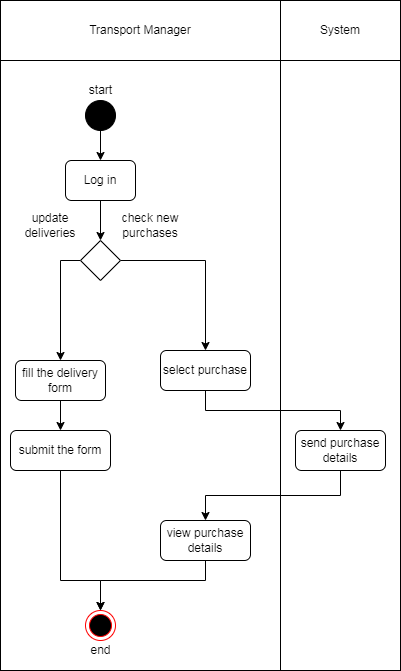

The diagram above was exported from draw.io. Its source (the exported page's mxGraphModel, read from the mxfile embedded in the PNG):
<mxGraphModel dx="1085" dy="531" grid="1" gridSize="10" guides="1" tooltips="1" connect="1" arrows="1" fold="1" page="1" pageScale="1" pageWidth="850" pageHeight="1100" math="0" shadow="0">
  <root>
    <mxCell id="0" />
    <mxCell id="1" parent="0" />
    <mxCell id="XEkY78DAILvna2D_t5lT-1" value="Transport Manager" style="rounded=0;whiteSpace=wrap;html=1;" vertex="1" parent="1">
      <mxGeometry y="40" width="280" height="60" as="geometry" />
    </mxCell>
    <mxCell id="XEkY78DAILvna2D_t5lT-29" style="edgeStyle=orthogonalEdgeStyle;rounded=0;orthogonalLoop=1;jettySize=auto;html=1;exitX=0.5;exitY=1;exitDx=0;exitDy=0;entryX=0.5;entryY=0;entryDx=0;entryDy=0;" edge="1" parent="1" source="XEkY78DAILvna2D_t5lT-2" target="XEkY78DAILvna2D_t5lT-4">
      <mxGeometry relative="1" as="geometry" />
    </mxCell>
    <mxCell id="XEkY78DAILvna2D_t5lT-2" value="" style="ellipse;whiteSpace=wrap;html=1;aspect=fixed;fillColor=#000000;" vertex="1" parent="1">
      <mxGeometry x="85" y="140" width="30" height="30" as="geometry" />
    </mxCell>
    <mxCell id="XEkY78DAILvna2D_t5lT-3" value="start" style="text;html=1;align=center;verticalAlign=middle;resizable=0;points=[];autosize=1;strokeColor=none;fillColor=none;" vertex="1" parent="1">
      <mxGeometry x="80" y="120" width="40" height="20" as="geometry" />
    </mxCell>
    <mxCell id="XEkY78DAILvna2D_t5lT-30" style="edgeStyle=orthogonalEdgeStyle;rounded=0;orthogonalLoop=1;jettySize=auto;html=1;exitX=0.5;exitY=1;exitDx=0;exitDy=0;entryX=0.5;entryY=0;entryDx=0;entryDy=0;" edge="1" parent="1" source="XEkY78DAILvna2D_t5lT-4" target="XEkY78DAILvna2D_t5lT-10">
      <mxGeometry relative="1" as="geometry" />
    </mxCell>
    <mxCell id="XEkY78DAILvna2D_t5lT-4" value="Log in" style="rounded=1;whiteSpace=wrap;html=1;fillColor=#FFFFFF;" vertex="1" parent="1">
      <mxGeometry x="65" y="200" width="70" height="40" as="geometry" />
    </mxCell>
    <mxCell id="XEkY78DAILvna2D_t5lT-13" style="edgeStyle=orthogonalEdgeStyle;rounded=0;orthogonalLoop=1;jettySize=auto;html=1;exitX=0.5;exitY=1;exitDx=0;exitDy=0;entryX=0.5;entryY=0;entryDx=0;entryDy=0;" edge="1" parent="1" source="XEkY78DAILvna2D_t5lT-5" target="XEkY78DAILvna2D_t5lT-12">
      <mxGeometry relative="1" as="geometry" />
    </mxCell>
    <mxCell id="XEkY78DAILvna2D_t5lT-5" value="fill the delivery form" style="rounded=1;whiteSpace=wrap;html=1;fillColor=#FFFFFF;" vertex="1" parent="1">
      <mxGeometry x="15" y="400" width="90" height="40" as="geometry" />
    </mxCell>
    <mxCell id="XEkY78DAILvna2D_t5lT-7" value="update deliveries" style="text;html=1;strokeColor=none;fillColor=none;align=center;verticalAlign=middle;whiteSpace=wrap;rounded=0;" vertex="1" parent="1">
      <mxGeometry x="20" y="250" width="60" height="30" as="geometry" />
    </mxCell>
    <mxCell id="XEkY78DAILvna2D_t5lT-8" value="check new purchases" style="text;html=1;strokeColor=none;fillColor=none;align=center;verticalAlign=middle;whiteSpace=wrap;rounded=0;" vertex="1" parent="1">
      <mxGeometry x="120" y="250" width="60" height="30" as="geometry" />
    </mxCell>
    <mxCell id="XEkY78DAILvna2D_t5lT-11" style="edgeStyle=orthogonalEdgeStyle;rounded=0;orthogonalLoop=1;jettySize=auto;html=1;exitX=0;exitY=0.5;exitDx=0;exitDy=0;entryX=0.5;entryY=0;entryDx=0;entryDy=0;" edge="1" parent="1" source="XEkY78DAILvna2D_t5lT-10" target="XEkY78DAILvna2D_t5lT-5">
      <mxGeometry relative="1" as="geometry" />
    </mxCell>
    <mxCell id="XEkY78DAILvna2D_t5lT-16" style="edgeStyle=orthogonalEdgeStyle;rounded=0;orthogonalLoop=1;jettySize=auto;html=1;exitX=1;exitY=0.5;exitDx=0;exitDy=0;entryX=0.5;entryY=0;entryDx=0;entryDy=0;" edge="1" parent="1" source="XEkY78DAILvna2D_t5lT-10" target="XEkY78DAILvna2D_t5lT-14">
      <mxGeometry relative="1" as="geometry" />
    </mxCell>
    <mxCell id="XEkY78DAILvna2D_t5lT-10" value="" style="rhombus;whiteSpace=wrap;html=1;fillColor=#FFFFFF;" vertex="1" parent="1">
      <mxGeometry x="80" y="280" width="40" height="40" as="geometry" />
    </mxCell>
    <mxCell id="XEkY78DAILvna2D_t5lT-25" style="edgeStyle=orthogonalEdgeStyle;rounded=0;orthogonalLoop=1;jettySize=auto;html=1;exitX=0.5;exitY=1;exitDx=0;exitDy=0;entryX=0.5;entryY=0;entryDx=0;entryDy=0;" edge="1" parent="1" source="XEkY78DAILvna2D_t5lT-12" target="XEkY78DAILvna2D_t5lT-23">
      <mxGeometry relative="1" as="geometry">
        <Array as="points">
          <mxPoint x="60" y="620" />
          <mxPoint x="100" y="620" />
        </Array>
      </mxGeometry>
    </mxCell>
    <mxCell id="XEkY78DAILvna2D_t5lT-12" value="submit the form" style="rounded=1;whiteSpace=wrap;html=1;fillColor=#FFFFFF;" vertex="1" parent="1">
      <mxGeometry x="10" y="470" width="100" height="40" as="geometry" />
    </mxCell>
    <mxCell id="XEkY78DAILvna2D_t5lT-17" style="edgeStyle=orthogonalEdgeStyle;rounded=0;orthogonalLoop=1;jettySize=auto;html=1;exitX=0.5;exitY=1;exitDx=0;exitDy=0;entryX=0.5;entryY=0;entryDx=0;entryDy=0;" edge="1" parent="1" source="XEkY78DAILvna2D_t5lT-14" target="XEkY78DAILvna2D_t5lT-15">
      <mxGeometry relative="1" as="geometry" />
    </mxCell>
    <mxCell id="XEkY78DAILvna2D_t5lT-14" value="select purchase" style="rounded=1;whiteSpace=wrap;html=1;fillColor=#FFFFFF;" vertex="1" parent="1">
      <mxGeometry x="160" y="390" width="90" height="40" as="geometry" />
    </mxCell>
    <mxCell id="XEkY78DAILvna2D_t5lT-20" style="edgeStyle=orthogonalEdgeStyle;rounded=0;orthogonalLoop=1;jettySize=auto;html=1;exitX=0.5;exitY=1;exitDx=0;exitDy=0;entryX=0.5;entryY=0;entryDx=0;entryDy=0;" edge="1" parent="1" source="XEkY78DAILvna2D_t5lT-15" target="XEkY78DAILvna2D_t5lT-19">
      <mxGeometry relative="1" as="geometry" />
    </mxCell>
    <mxCell id="XEkY78DAILvna2D_t5lT-15" value="send purchase details" style="rounded=1;whiteSpace=wrap;html=1;fillColor=#FFFFFF;" vertex="1" parent="1">
      <mxGeometry x="295" y="470" width="90" height="40" as="geometry" />
    </mxCell>
    <mxCell id="XEkY78DAILvna2D_t5lT-18" value="System" style="rounded=0;whiteSpace=wrap;html=1;" vertex="1" parent="1">
      <mxGeometry x="280" y="40" width="120" height="60" as="geometry" />
    </mxCell>
    <mxCell id="XEkY78DAILvna2D_t5lT-26" style="edgeStyle=orthogonalEdgeStyle;rounded=0;orthogonalLoop=1;jettySize=auto;html=1;exitX=0.5;exitY=1;exitDx=0;exitDy=0;entryX=0.5;entryY=0;entryDx=0;entryDy=0;" edge="1" parent="1" source="XEkY78DAILvna2D_t5lT-19" target="XEkY78DAILvna2D_t5lT-23">
      <mxGeometry relative="1" as="geometry">
        <Array as="points">
          <mxPoint x="205" y="620" />
          <mxPoint x="100" y="620" />
        </Array>
      </mxGeometry>
    </mxCell>
    <mxCell id="XEkY78DAILvna2D_t5lT-19" value="view purchase details" style="rounded=1;whiteSpace=wrap;html=1;fillColor=#FFFFFF;" vertex="1" parent="1">
      <mxGeometry x="160" y="560" width="90" height="40" as="geometry" />
    </mxCell>
    <mxCell id="XEkY78DAILvna2D_t5lT-23" value="" style="ellipse;html=1;shape=endState;fillColor=#000000;strokeColor=#ff0000;" vertex="1" parent="1">
      <mxGeometry x="85" y="650" width="30" height="30" as="geometry" />
    </mxCell>
    <mxCell id="XEkY78DAILvna2D_t5lT-24" value="end" style="text;html=1;align=center;verticalAlign=middle;resizable=0;points=[];autosize=1;strokeColor=none;fillColor=none;" vertex="1" parent="1">
      <mxGeometry x="80" y="680" width="40" height="20" as="geometry" />
    </mxCell>
    <mxCell id="XEkY78DAILvna2D_t5lT-27" value="" style="rounded=0;whiteSpace=wrap;html=1;fillColor=none;" vertex="1" parent="1">
      <mxGeometry y="100" width="280" height="610" as="geometry" />
    </mxCell>
    <mxCell id="XEkY78DAILvna2D_t5lT-28" value="" style="rounded=0;whiteSpace=wrap;html=1;fillColor=none;" vertex="1" parent="1">
      <mxGeometry x="280" y="100" width="120" height="610" as="geometry" />
    </mxCell>
  </root>
</mxGraphModel>